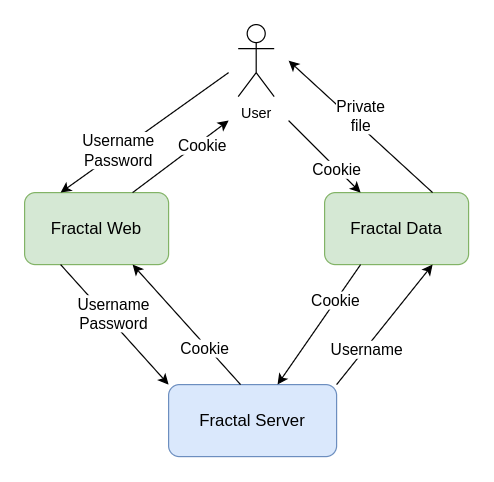

The diagram above was exported from draw.io. Its source (the exported page's mxGraphModel, read from the mxfile embedded in the PNG):
<mxGraphModel dx="1360" dy="870" grid="1" gridSize="10" guides="1" tooltips="1" connect="1" arrows="1" fold="1" page="1" pageScale="1" pageWidth="850" pageHeight="1100" math="0" shadow="0">
  <root>
    <mxCell id="0" />
    <mxCell id="1" parent="0" />
    <mxCell id="IGVERfhuSiBFqsFGwtN7-1" value="Fractal Web" style="rounded=1;whiteSpace=wrap;html=1;fontSize=14;fillColor=#d5e8d4;strokeColor=#82b366;" vertex="1" parent="1">
      <mxGeometry x="220" y="310" width="120" height="60" as="geometry" />
    </mxCell>
    <mxCell id="IGVERfhuSiBFqsFGwtN7-2" value="Fractal Data" style="rounded=1;whiteSpace=wrap;html=1;fontSize=14;fillColor=#d5e8d4;strokeColor=#82b366;" vertex="1" parent="1">
      <mxGeometry x="470" y="310" width="120" height="60" as="geometry" />
    </mxCell>
    <mxCell id="IGVERfhuSiBFqsFGwtN7-3" value="Fractal Server" style="rounded=1;whiteSpace=wrap;html=1;fontSize=14;fillColor=#dae8fc;strokeColor=#6c8ebf;" vertex="1" parent="1">
      <mxGeometry x="340" y="470" width="140" height="60" as="geometry" />
    </mxCell>
    <mxCell id="IGVERfhuSiBFqsFGwtN7-4" value="User" style="shape=umlActor;verticalLabelPosition=bottom;verticalAlign=top;html=1;outlineConnect=0;" vertex="1" parent="1">
      <mxGeometry x="398" y="170" width="30" height="60" as="geometry" />
    </mxCell>
    <mxCell id="IGVERfhuSiBFqsFGwtN7-5" value="" style="endArrow=classic;html=1;rounded=0;entryX=0.25;entryY=0;entryDx=0;entryDy=0;" edge="1" parent="1" target="IGVERfhuSiBFqsFGwtN7-1">
      <mxGeometry width="50" height="50" relative="1" as="geometry">
        <mxPoint x="390" y="210" as="sourcePoint" />
        <mxPoint x="450" y="420" as="targetPoint" />
      </mxGeometry>
    </mxCell>
    <mxCell id="IGVERfhuSiBFqsFGwtN7-6" value="&lt;font style=&quot;font-size: 13px;&quot;&gt;Username&lt;br&gt;Password&lt;br&gt;&lt;/font&gt;" style="edgeLabel;html=1;align=center;verticalAlign=middle;resizable=0;points=[];" vertex="1" connectable="0" parent="IGVERfhuSiBFqsFGwtN7-5">
      <mxGeometry x="0.3143" y="-1" relative="1" as="geometry">
        <mxPoint as="offset" />
      </mxGeometry>
    </mxCell>
    <mxCell id="IGVERfhuSiBFqsFGwtN7-7" value="" style="endArrow=classic;html=1;rounded=0;exitX=0.25;exitY=1;exitDx=0;exitDy=0;entryX=0;entryY=0;entryDx=0;entryDy=0;" edge="1" parent="1" source="IGVERfhuSiBFqsFGwtN7-1" target="IGVERfhuSiBFqsFGwtN7-3">
      <mxGeometry width="50" height="50" relative="1" as="geometry">
        <mxPoint x="400" y="470" as="sourcePoint" />
        <mxPoint x="450" y="420" as="targetPoint" />
      </mxGeometry>
    </mxCell>
    <mxCell id="IGVERfhuSiBFqsFGwtN7-8" value="&lt;font style=&quot;font-size: 13px;&quot;&gt;Username&lt;br&gt;Password&lt;/font&gt;" style="edgeLabel;html=1;align=center;verticalAlign=middle;resizable=0;points=[];" vertex="1" connectable="0" parent="IGVERfhuSiBFqsFGwtN7-7">
      <mxGeometry x="-0.264" y="3" relative="1" as="geometry">
        <mxPoint x="8" y="5" as="offset" />
      </mxGeometry>
    </mxCell>
    <mxCell id="IGVERfhuSiBFqsFGwtN7-9" value="" style="endArrow=classic;html=1;rounded=0;entryX=0.75;entryY=1;entryDx=0;entryDy=0;" edge="1" parent="1" target="IGVERfhuSiBFqsFGwtN7-1">
      <mxGeometry width="50" height="50" relative="1" as="geometry">
        <mxPoint x="400" y="470" as="sourcePoint" />
        <mxPoint x="450" y="420" as="targetPoint" />
      </mxGeometry>
    </mxCell>
    <mxCell id="IGVERfhuSiBFqsFGwtN7-10" value="&lt;font style=&quot;font-size: 13px;&quot;&gt;Cookie&lt;/font&gt;" style="edgeLabel;html=1;align=center;verticalAlign=middle;resizable=0;points=[];" vertex="1" connectable="0" parent="IGVERfhuSiBFqsFGwtN7-9">
      <mxGeometry x="0.0188" y="3" relative="1" as="geometry">
        <mxPoint x="18" y="19" as="offset" />
      </mxGeometry>
    </mxCell>
    <mxCell id="IGVERfhuSiBFqsFGwtN7-11" value="" style="endArrow=classic;html=1;rounded=0;exitX=0.75;exitY=0;exitDx=0;exitDy=0;" edge="1" parent="1" source="IGVERfhuSiBFqsFGwtN7-1">
      <mxGeometry width="50" height="50" relative="1" as="geometry">
        <mxPoint x="410" y="480" as="sourcePoint" />
        <mxPoint x="390" y="250" as="targetPoint" />
      </mxGeometry>
    </mxCell>
    <mxCell id="IGVERfhuSiBFqsFGwtN7-12" value="&lt;font style=&quot;font-size: 13px;&quot;&gt;Cookie&lt;/font&gt;" style="edgeLabel;html=1;align=center;verticalAlign=middle;resizable=0;points=[];" vertex="1" connectable="0" parent="IGVERfhuSiBFqsFGwtN7-11">
      <mxGeometry x="0.0188" y="3" relative="1" as="geometry">
        <mxPoint x="18" y="-7" as="offset" />
      </mxGeometry>
    </mxCell>
    <mxCell id="IGVERfhuSiBFqsFGwtN7-13" value="" style="endArrow=classic;html=1;rounded=0;entryX=0.25;entryY=0;entryDx=0;entryDy=0;" edge="1" parent="1" target="IGVERfhuSiBFqsFGwtN7-2">
      <mxGeometry width="50" height="50" relative="1" as="geometry">
        <mxPoint x="440" y="250" as="sourcePoint" />
        <mxPoint x="330" y="390" as="targetPoint" />
      </mxGeometry>
    </mxCell>
    <mxCell id="IGVERfhuSiBFqsFGwtN7-14" value="&lt;font style=&quot;font-size: 13px;&quot;&gt;Cookie&lt;/font&gt;" style="edgeLabel;html=1;align=center;verticalAlign=middle;resizable=0;points=[];" vertex="1" connectable="0" parent="IGVERfhuSiBFqsFGwtN7-13">
      <mxGeometry x="0.0188" y="3" relative="1" as="geometry">
        <mxPoint x="7" y="12" as="offset" />
      </mxGeometry>
    </mxCell>
    <mxCell id="IGVERfhuSiBFqsFGwtN7-15" value="" style="endArrow=classic;html=1;rounded=0;exitX=0.25;exitY=1;exitDx=0;exitDy=0;" edge="1" parent="1" source="IGVERfhuSiBFqsFGwtN7-2" target="IGVERfhuSiBFqsFGwtN7-3">
      <mxGeometry width="50" height="50" relative="1" as="geometry">
        <mxPoint x="430" y="500" as="sourcePoint" />
        <mxPoint x="340" y="400" as="targetPoint" />
      </mxGeometry>
    </mxCell>
    <mxCell id="IGVERfhuSiBFqsFGwtN7-16" value="&lt;font style=&quot;font-size: 13px;&quot;&gt;Cookie&lt;/font&gt;" style="edgeLabel;html=1;align=center;verticalAlign=middle;resizable=0;points=[];" vertex="1" connectable="0" parent="IGVERfhuSiBFqsFGwtN7-15">
      <mxGeometry x="0.0188" y="3" relative="1" as="geometry">
        <mxPoint x="11" y="-23" as="offset" />
      </mxGeometry>
    </mxCell>
    <mxCell id="IGVERfhuSiBFqsFGwtN7-19" value="" style="endArrow=classic;html=1;rounded=0;entryX=0.75;entryY=1;entryDx=0;entryDy=0;exitX=1;exitY=0;exitDx=0;exitDy=0;" edge="1" parent="1" source="IGVERfhuSiBFqsFGwtN7-3" target="IGVERfhuSiBFqsFGwtN7-2">
      <mxGeometry width="50" height="50" relative="1" as="geometry">
        <mxPoint x="510" y="380" as="sourcePoint" />
        <mxPoint x="445" y="480" as="targetPoint" />
      </mxGeometry>
    </mxCell>
    <mxCell id="IGVERfhuSiBFqsFGwtN7-20" value="&lt;font style=&quot;font-size: 13px;&quot;&gt;Username&lt;br&gt;&lt;/font&gt;" style="edgeLabel;html=1;align=center;verticalAlign=middle;resizable=0;points=[];" vertex="1" connectable="0" parent="IGVERfhuSiBFqsFGwtN7-19">
      <mxGeometry x="0.0188" y="3" relative="1" as="geometry">
        <mxPoint x="-14" y="23" as="offset" />
      </mxGeometry>
    </mxCell>
    <mxCell id="IGVERfhuSiBFqsFGwtN7-22" value="" style="endArrow=classic;html=1;rounded=0;exitX=0.75;exitY=0;exitDx=0;exitDy=0;" edge="1" parent="1" source="IGVERfhuSiBFqsFGwtN7-2">
      <mxGeometry width="50" height="50" relative="1" as="geometry">
        <mxPoint x="490" y="480" as="sourcePoint" />
        <mxPoint x="440" y="200" as="targetPoint" />
      </mxGeometry>
    </mxCell>
    <mxCell id="IGVERfhuSiBFqsFGwtN7-23" value="&lt;font style=&quot;font-size: 13px;&quot;&gt;Private&lt;br&gt;file&lt;br&gt;&lt;/font&gt;" style="edgeLabel;html=1;align=center;verticalAlign=middle;resizable=0;points=[];" vertex="1" connectable="0" parent="IGVERfhuSiBFqsFGwtN7-22">
      <mxGeometry x="0.0188" y="3" relative="1" as="geometry">
        <mxPoint x="3" y="-11" as="offset" />
      </mxGeometry>
    </mxCell>
  </root>
</mxGraphModel>